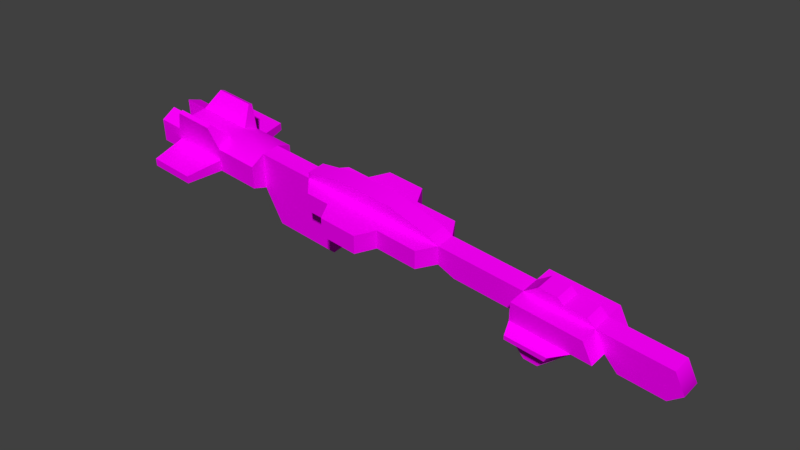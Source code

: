 # Source: ds.blend  (saved by Blender 2.78.0; exported with 4.5.12 LTS)
import bpy
from mathutils import Matrix  # noqa: F401  (used for matrix-valued properties, if any)

bpy.ops.wm.read_factory_settings(use_empty=True)
scene = bpy.context.scene
scene.name = 'Scene'

# ---- collections
col_collection_1 = bpy.data.collections.new('Collection 1'); scene.collection.children.link(col_collection_1)

# ---- images (referenced by path relative to the original .blend; pixels are not part of the script)
import os
ASSET_DIR = os.environ.get("B2B_ASSET_DIR", "")  # directory of the original .blend (textures are referenced by path, not embedded)
HERE = os.path.dirname(os.path.abspath(__file__))  # packed textures are extracted next to this script under _unpacked/

def load_image(name, relpath, width, height, colorspace="sRGB"):
    """Load a texture the original file referenced (path relative to the .blend, or extracted next to this script)."""
    p = next((c for c in (os.path.join(HERE, relpath), os.path.join(ASSET_DIR, relpath)) if relpath and os.path.exists(c)), "")
    if p:
        img = bpy.data.images.load(p, check_existing=True)
        img.name = name
    else:  # same state as the original file: an image datablock whose file is absent (Cycles renders it pink)
        img = bpy.data.images.new(name, width, height)
        img.source = "FILE"
        img.filepath = "//" + (relpath or name)
    img.colorspace_settings.name = colorspace
    return img
img_d2t_png = load_image('d2t.png', 'd2t.png', 1024, 1024, 'sRGB')

# ---- materials (node trees are filled in below, after node groups)
mat_material_003 = bpy.data.materials.new('Material.003')
mat_material_003.alpha_threshold = 0.0
mat_material_003.roughness = 0.5

# ---- material node trees
mat_material_003.use_nodes = True; mat_material_003.node_tree.nodes.clear()
_N = mat_material_003.node_tree.nodes; _L = mat_material_003.node_tree.links
n0 = _N.new('ShaderNodeOutputMaterial'); n0.name = 'Material Output'; n0.location = (300, 300)
n1 = _N.new('ShaderNodeBsdfDiffuse'); n1.name = 'Diffuse BSDF'; n1.location = (10, 300)
n2 = _N.new('ShaderNodeTexImage'); n2.name = 'Image Texture'; n2.location = (-263, 350)
n2.width = 140
n2.image = img_d2t_png
_L.new(n1.outputs[0], n0.inputs[0])
_L.new(n2.outputs[0], n1.inputs[0])
n0.is_active_output = True

# ---- world
world_world = bpy.data.worlds.new('World'); scene.world = world_world
world_world.color = (0.05088, 0.05088, 0.05088)
world_world.use_sun_shadow = False
world_world.sun_shadow_jitter_overblur = 0.0
world_world.cycles.sampling_method = 'MANUAL'

# ---- meshes
me_destroyerr_destroyer_untitled_000 = bpy.data.meshes.new('DestroyerR_Destroyer_Untitled.000')
me_destroyerr_destroyer_untitled_000.from_pydata([(-57.0, 9.687, 1.103), (-57.53, 6.066, 0.7227), (-57.56, 5.773, 3.048), (-57.23, 8.014, 3.373), (-58.02, 2.688, 0.0932), (-57.88, 3.592, 2.732), (-57.79, 3.296, -4.27), (-57.39, 6.726, -3.91), (-57.32, 7.094, -6.224), (-57.57, 4.904, -6.543), (-56.97, 10.32, -3.241), (-57.06, 9.343, -5.896), (-53.95, 9.75, 0.9539), (-54.42, 5.755, 0.372), (-59.56, 6.365, 0.3168), (-59.1, 10.36, 0.8988), (-54.5, 5.353, 3.465), (-54.21, 7.842, 3.828), (-59.35, 8.452, 3.772), (-59.64, 5.962, 3.41), (-54.86, 1.964, -0.1802), (-60.01, 2.573, -0.2354), (-54.78, 2.918, 3.11), (-59.93, 3.527, 3.055), (-54.75, 2.514, -4.045), (-54.31, 6.305, -3.493), (-59.46, 6.915, -3.548), (-59.9, 3.124, -4.1), (-54.22, 6.783, -6.575), (-54.51, 4.348, -6.929), (-59.65, 4.957, -6.985), (-59.37, 7.392, -6.63), (-53.84, 10.3, -2.911), (-58.99, 10.91, -2.966), (-53.93, 9.272, -6.212), (-59.08, 9.882, -6.267), (-59.85, 3.54, -4.292), (-59.63, 5.148, -6.565), (-59.15, 9.944, 1.085), (-59.57, 6.31, 0.7008), (-59.63, 6.017, 3.026), (-59.37, 8.266, 3.353), (-59.97, 2.919, 0.06742), (-59.89, 3.828, 2.707), (-59.45, 6.97, -3.932), (-59.38, 7.338, -6.246), (-59.03, 10.56, -3.263), (-59.12, 9.587, -5.918), (-59.97, 2.919, 0.06742), (-59.89, 3.828, 2.707), (-57.83, 3.584, 2.729), (-57.91, 2.675, 0.0895), (-59.1, 10.36, 0.8988), (-59.56, 6.365, 0.3168), (-59.57, 6.31, 0.7008), (-59.15, 9.944, 1.085), (-59.64, 5.962, 3.41), (-59.35, 8.452, 3.772), (-59.37, 8.266, 3.353), (-59.63, 6.017, 3.026), (-60.01, 2.573, -0.2354), (-59.97, 2.919, 0.06742), (-59.93, 3.527, 3.055), (-59.89, 3.828, 2.707), (-59.9, 3.124, -4.1), (-59.46, 6.915, -3.548), (-59.45, 6.97, -3.932), (-59.85, 3.54, -4.292), (-59.37, 7.392, -6.63), (-59.65, 4.957, -6.985), (-59.63, 5.148, -6.565), (-59.38, 7.338, -6.246), (-58.99, 10.91, -2.966), (-59.03, 10.56, -3.263), (-59.08, 9.882, -6.267), (-59.12, 9.587, -5.918), (10.24, -1.904, 1.065), (10.35, -1.354, -2.8), (13.73, -3.019, -2.943), (13.62, -3.569, 0.9213), (27.17, 0.1405, 1.824), (27.28, 0.6909, -2.041), (10.81, 2.642, -2.218), (10.71, 2.091, 1.647), (26.56, -5.102, 1.06), (26.71, -3.855, 1.242), (26.67, -4.552, -2.805), (26.81, -3.305, -2.623), (8.785, 3.37, 1.776), (8.892, 3.92, -2.089), (0.1607, 6.976, -1.894), (0.05409, 6.426, 1.971), (8.634, 3.422, -5.826), (8.167, -0.5733, -6.408), (-0.5617, 0.4606, -6.502), (-0.09467, 4.456, -5.92), (-0.7673, -0.6003, 0.9472), (-0.6606, -0.04988, -2.918), (7.862, -2.145, 4.625), (8.329, 1.851, 5.207), (-0.3991, 2.885, 5.114), (-0.8662, -1.111, 4.532), (-20.85, 2.342, -3.134), (-20.39, 6.338, -2.552), (-17.0, 6.459, -6.101), (-17.47, 2.463, -6.683), (-0.3002, 3.395, 1.529), (-20.49, 5.787, 1.313), (-20.96, 1.792, 0.7307), (-17.77, 0.892, 4.35), (-17.31, 4.887, 4.932), (-6.139, -3.245, -3.524), (-6.246, -3.795, 0.341), (-13.12, -2.981, 0.2672), (-13.01, -2.43, -3.597), (-2.004, 5.23, -9.7), (-2.471, 1.234, -10.28), (-10.36, 2.168, -10.37), (-9.889, 6.164, -9.785), (-12.57, 1.361, -3.045), (-12.47, 1.872, -6.63), (-12.78, 0.3001, 4.404), (-12.68, 0.8106, 0.8195), (-2.983, -1.408, 8.269), (-2.516, 2.588, 8.851), (-10.4, 3.522, 8.766), (-10.87, -0.4737, 8.184), (-12.21, 4.806, 1.401), (-12.31, 4.295, 4.986), (-11.86, 7.837, 1.843), (-11.75, 8.387, -2.022), (-16.37, -9.051, -4.633), (-16.48, -9.602, -0.7684), (-22.83, -8.85, -0.8365), (-22.72, -8.3, -4.701), (-12.01, 5.867, -6.048), (-20.35, 7.021, 1.492), (-20.24, 7.572, -2.372), (-12.1, 5.356, -2.463), (-32.64, 7.79, -2.683), (-32.75, 7.239, 1.181), (-33.11, 3.794, -3.265), (-30.7, -7.918, -0.9209), (-30.59, -7.367, -4.786), (-33.22, 3.244, 0.5993), (-21.4, -2.0, 0.1784), (-21.3, -1.449, -3.686), (-33.66, -0.5477, 0.04705), (-33.55, 0.002723, -3.818), (-53.95, 9.75, 0.9539), (-53.84, 10.3, -2.911), (-54.31, 6.305, -3.493), (-54.42, 5.755, 0.372), (-54.75, 2.514, -4.045), (-54.86, 1.964, -0.1802), (-32.75, 7.239, 1.181), (-32.64, 7.79, -2.683), (-41.98, 8.895, -2.784), (-42.08, 8.345, 1.081), (-33.3, 2.841, 3.692), (-33.01, 5.331, 4.055), (-42.34, 6.436, 3.955), (-42.63, 3.947, 3.592), (-33.58, 0.4063, 3.338), (-42.92, 1.512, 3.238), (-33.55, 0.002723, -3.818), (-33.66, -0.5477, 0.04705), (-42.99, 0.558, -0.05301), (-42.89, 1.108, -3.918), (-42.36, 5.377, -6.448), (-33.02, 4.271, -6.348), (-33.31, 1.836, -6.702), (-42.64, 2.942, -6.802), (-32.73, 6.761, -5.985), (-42.06, 7.866, -6.085), (-33.22, 3.244, 0.5993), (-33.11, 3.794, -3.265), (-54.21, 7.842, 3.828), (-54.5, 5.353, 3.465), (-43.61, 11.12, 5.431), (-43.54, 11.63, 4.658), (-51.85, 12.62, 4.569), (-51.92, 12.11, 5.342), (-54.78, 2.918, 3.11), (-44.28, 0.9816, 10.83), (-44.09, 2.612, 11.07), (-53.55, 3.733, 10.97), (-53.74, 2.103, 10.73), (-43.39, 6.192, -14.07), (-43.58, 4.562, -14.3), (-53.05, 5.683, -14.41), (-52.86, 7.313, -14.17), (-54.51, 4.348, -6.929), (-43.26, 13.06, -5.373), (-43.28, 12.79, -6.262), (-51.59, 13.77, -6.351), (-51.57, 14.05, -5.462), (-54.22, 6.783, -6.575), (-53.93, 9.272, -6.212), (32.95, -9.198, 0.653), (33.06, -8.647, -3.212), (40.36, -4.91, -2.478), (40.26, -5.46, 1.387), (35.49, 1.576, 2.258), (35.6, 2.127, -1.607), (31.86, 2.569, -1.647), (31.76, 2.019, 2.218), (27.62, -8.566, 0.5958), (27.72, -8.015, -3.269), (28.25, -3.475, -2.608), (28.15, -4.025, 1.257), (58.52, -7.623, 1.583), (58.63, -7.073, -2.282), (56.91, -2.818, -1.723), (56.8, -3.369, 2.141), (28.05, -4.532, 4.815), (40.16, -5.967, 4.945), (36.61, -1.495, 5.484), (28.52, -0.5367, 5.397), (40.46, -4.403, -6.035), (28.35, -2.968, -6.165), (28.82, 1.027, -5.583), (36.91, 0.06847, -5.497), (26.67, -4.552, -2.805), (26.81, -3.305, -2.623), (26.56, -5.102, 1.06), (26.71, -3.855, 1.242), (27.17, 0.1405, 1.824), (28.61, -0.03002, 1.839), (28.72, 0.5204, -2.026), (27.28, 0.6909, -2.041), (-0.1936, 3.946, -2.336), (10.81, 2.642, -2.218), (8.634, 3.422, -5.826), (-0.09467, 4.456, -5.92), (0.1607, 6.976, -1.894), (8.892, 3.92, -2.089), (-20.39, 6.338, -2.552), (-20.49, 5.787, 1.313), (-20.35, 7.021, 1.492), (-20.24, 7.572, -2.372), (-12.01, 5.867, -6.048), (-12.1, 5.356, -2.463), (-11.75, 8.387, -2.022), (-17.0, 6.459, -6.101), (30.81, -10.8, 0.3661), (33.59, -11.13, 0.3959), (33.49, -11.63, 3.954), (30.71, -11.3, 3.924), (44.23, -5.931, 1.43), (42.51, -1.676, 1.988), (42.41, -2.183, 5.546), (44.13, -6.438, 4.987), (36.71, -0.9887, 1.926), (33.69, -10.58, -3.469), (30.91, -10.25, -3.499), (31.01, -9.74, -7.056), (33.79, -10.07, -7.027), (36.81, -0.4383, -1.939), (42.62, -1.126, -1.877), (44.34, -5.381, -2.435), (44.44, -4.874, -5.993), (42.72, -0.6193, -5.434), (37.42, -7.88, 0.964), (27.83, -6.744, 0.8612), (37.32, -8.387, 4.522), (37.23, -6.724, 7.332), (28.81, -5.935, 7.212), (28.71, -6.789, 7.087), (36.63, -7.727, 7.172), (27.73, -7.251, 4.419), (27.94, -6.193, -3.004), (37.53, -7.329, -2.901), (28.03, -5.687, -6.561), (29.25, -3.652, -8.814), (37.68, -4.442, -8.694), (37.07, -5.445, -8.853), (29.15, -4.507, -8.938), (37.62, -6.823, -6.458), (36.7, 0.9183, -1.749), (36.59, 0.3679, 2.116), (41.03, -0.1575, 2.163), (41.13, 0.3929, -1.701), (46.62, -8.941, 1.067), (46.73, -8.39, -2.798), (55.61, -9.442, -2.703), (55.5, -9.992, 1.162), (30.52, 1.651, -1.815), (30.41, 1.1, 2.05), (-2.004, 5.23, -9.7), (-9.889, 6.164, -9.785), (-33.66, -0.5477, 0.04705), (-33.55, 0.002723, -3.818), (-30.59, -7.367, -4.786), (-30.7, -7.918, -0.9209)], [], [(0, 1, 2, 3), (1, 4, 5, 2), (6, 7, 8, 9), (7, 10, 11, 8), (12, 13, 14, 15), (16, 17, 18, 19), (17, 12, 15, 18), (13, 20, 21, 14), (20, 22, 23, 21), (22, 16, 19, 23), (24, 25, 26, 27), (28, 29, 30, 31), (29, 24, 27, 30), (25, 32, 33, 26), (32, 34, 35, 33), (34, 28, 31, 35), (30, 27, 36, 37), (38, 39, 1, 0), (40, 41, 3, 2), (41, 38, 0, 3), (39, 42, 4, 1), (43, 40, 2, 5), (36, 44, 7, 6), (45, 37, 9, 8), (37, 36, 6, 9), (44, 46, 10, 7), (46, 47, 11, 10), (47, 45, 8, 11), (48, 49, 50, 51), (52, 53, 54, 55), (56, 57, 58, 59), (57, 52, 55, 58), (53, 60, 61, 54), (60, 62, 63, 61), (62, 56, 59, 63), (64, 65, 66, 67), (68, 69, 70, 71), (65, 72, 73, 66), (72, 74, 75, 73), (74, 68, 71, 75), (76, 77, 78, 79), (80, 81, 82, 83), (79, 84, 85, 76), (79, 78, 86, 84), (87, 86, 78, 77), (76, 85, 80, 83), (81, 87, 77, 82), (88, 89, 90, 91), (92, 93, 94, 95), (77, 76, 96, 97), (98, 99, 100, 101), (82, 77, 93, 92), (77, 97, 94, 93), (102, 103, 104, 105), (76, 83, 99, 98), (83, 106, 100, 99), (107, 108, 109, 110), (96, 76, 98, 101), (83, 82, 89, 88), (106, 83, 88, 91), (111, 112, 113, 114), (115, 116, 117, 118), (94, 97, 119, 120), (96, 101, 121, 122), (123, 124, 125, 126), (100, 106, 127, 128), (106, 91, 129, 127), (91, 90, 130, 129), (131, 132, 133, 134), (135, 120, 105, 104), (120, 119, 102, 105), (122, 121, 109, 108), (121, 128, 110, 109), (128, 127, 107, 110), (127, 129, 136, 107), (129, 130, 137, 136), (130, 138, 103, 137), (107, 103, 139, 140), (103, 102, 141, 139), (134, 133, 142, 143), (108, 107, 140, 144), (97, 96, 112, 111), (96, 122, 113, 112), (119, 97, 111, 114), (122, 108, 145, 113), (102, 119, 114, 146), (108, 144, 147, 145), (141, 102, 146, 148), (95, 94, 116, 115), (94, 120, 117, 116), (120, 135, 118, 117), (101, 100, 124, 123), (100, 128, 125, 124), (128, 121, 126, 125), (121, 101, 123, 126), (114, 113, 132, 131), (113, 145, 133, 132), (146, 114, 131, 134), (145, 147, 142, 133), (148, 146, 134, 143), (149, 150, 151, 152), (152, 151, 153, 154), (155, 156, 157, 158), (159, 160, 161, 162), (163, 159, 162, 164), (165, 166, 167, 168), (169, 170, 171, 172), (173, 170, 169, 174), (175, 155, 160, 159), (155, 158, 161, 160), (166, 175, 159, 163), (167, 166, 163, 164), (176, 165, 171, 170), (165, 168, 172, 171), (156, 176, 170, 173), (157, 156, 173, 174), (158, 157, 150, 149), (168, 167, 154, 153), (162, 161, 177, 178), (179, 180, 181, 182), (167, 164, 183, 154), (184, 185, 186, 187), (188, 189, 190, 191), (172, 168, 153, 192), (193, 194, 195, 196), (174, 169, 197, 198), (164, 162, 185, 184), (162, 178, 186, 185), (178, 183, 187, 186), (183, 164, 184, 187), (169, 172, 189, 188), (172, 192, 190, 189), (192, 197, 191, 190), (197, 169, 188, 191), (161, 158, 180, 179), (158, 149, 181, 180), (149, 177, 182, 181), (177, 161, 179, 182), (157, 174, 194, 193), (174, 198, 195, 194), (198, 150, 196, 195), (150, 157, 193, 196), (199, 200, 201, 202), (203, 204, 205, 206), (207, 208, 200, 199), (200, 208, 209, 201), (207, 199, 202, 210), (211, 212, 213, 214), (215, 216, 217, 218), (219, 220, 221, 222), (209, 208, 223, 224), (225, 223, 208, 207), (226, 225, 207, 210), (227, 226, 210, 228), (228, 229, 230, 227), (229, 209, 224, 230), (231, 232, 233, 234), (232, 231, 235, 236), (237, 238, 239, 240), (231, 234, 241, 242), (235, 231, 242, 243), (242, 241, 244, 237), (245, 246, 247, 248), (249, 250, 251, 252), (253, 228, 218, 217), (228, 210, 215, 218), (254, 255, 256, 257), (209, 229, 221, 220), (229, 258, 222, 221), (259, 260, 261, 262), (210, 202, 263, 264), (202, 216, 265, 263), (266, 267, 268, 269), (215, 210, 264, 270), (201, 209, 271, 272), (209, 220, 273, 271), (274, 275, 276, 277), (219, 201, 272, 278), (264, 263, 246, 245), (263, 265, 247, 246), (265, 270, 248, 247), (270, 264, 245, 248), (272, 271, 255, 254), (271, 273, 256, 255), (273, 278, 257, 256), (278, 272, 254, 257), (202, 201, 260, 249), (279, 280, 281, 282), (253, 217, 251, 250), (217, 216, 252, 251), (216, 202, 249, 252), (201, 219, 261, 260), (219, 222, 262, 261), (222, 258, 259, 262), (283, 284, 285, 286), (260, 259, 213, 212), (259, 250, 214, 213), (250, 249, 211, 214), (258, 229, 287, 279), (229, 228, 288, 287), (228, 253, 280, 288), (253, 250, 281, 280), (250, 259, 282, 281), (259, 258, 279, 282), (216, 215, 267, 266), (215, 270, 268, 267), (270, 265, 269, 268), (265, 216, 266, 269), (220, 219, 275, 274), (219, 278, 276, 275), (278, 273, 277, 276), (273, 220, 274, 277), (241, 234, 289, 290), (249, 260, 284, 283), (260, 212, 285, 284), (212, 211, 286, 285), (211, 249, 283, 286), (291, 292, 293, 294), (280, 279, 204, 203), (279, 287, 205, 204), (287, 288, 206, 205), (288, 280, 203, 206)])
me_destroyerr_destroyer_untitled_000.polygons.foreach_set('use_smooth', [True] * 222)
_k = set([(0, 1), (0, 3), (0, 38), (1, 4), (2, 3), (2, 5), (3, 41), (4, 5), (4, 42), (5, 43), (6, 7), (6, 9), (6, 36), (7, 10), (8, 9), (8, 11), (9, 37), (10, 11), (10, 46), (11, 47), (12, 13), (12, 15), (12, 17), (13, 20), (14, 15), (14, 21), (15, 18), (16, 17), (16, 22), (17, 18), (18, 19), (19, 23), (20, 21), (20, 22), (21, 23), (22, 23), (24, 25), (24, 27), (24, 29), (25, 32), (26, 27), (26, 33), (27, 30), (27, 36), (28, 29), (28, 34), (29, 30), (30, 31), (30, 37), (31, 35), (32, 33), (32, 34), (33, 35), (34, 35), (36, 37), (36, 44), (37, 45), (38, 39), (38, 41), (39, 42), (40, 41), (40, 43), (44, 46), (45, 47), (46, 47), (48, 49), (48, 51), (49, 50), (50, 51), (52, 53), (52, 57), (53, 60), (54, 55), (54, 61), (55, 58), (56, 57), (56, 62), (58, 59), (59, 63), (60, 62), (61, 63), (64, 65), (64, 67), (65, 72), (66, 67), (66, 73), (68, 69), (68, 74), (69, 70), (70, 71), (71, 75), (72, 74), (73, 75), (76, 77), (76, 79), (76, 83), (76, 98), (77, 78), (77, 82), (77, 93), (78, 79), (78, 86), (79, 84), (80, 81), (80, 83), (80, 85), (81, 82), (81, 87), (82, 83), (82, 89), (82, 92), (83, 88), (83, 99), (83, 106), (84, 85), (84, 86), (86, 87), (88, 89), (88, 91), (89, 90), (90, 130), (91, 129), (92, 93), (92, 95), (93, 94), (94, 95), (94, 116), (95, 115), (96, 97), (96, 112), (96, 122), (97, 111), (97, 119), (98, 99), (98, 101), (99, 100), (100, 101), (100, 124), (101, 123), (102, 103), (102, 105), (102, 119), (103, 104), (103, 107), (103, 137), (103, 138), (103, 139), (104, 105), (104, 135), (105, 120), (106, 127), (107, 108), (107, 110), (107, 127), (107, 136), (107, 140), (108, 109), (108, 122), (109, 110), (109, 121), (110, 128), (111, 112), (111, 114), (112, 113), (113, 114), (113, 132), (114, 131), (115, 116), (115, 118), (116, 117), (117, 118), (117, 120), (118, 135), (120, 135), (121, 126), (121, 128), (123, 124), (123, 126), (124, 125), (125, 126), (125, 128), (129, 130), (129, 136), (130, 137), (130, 138), (131, 132), (131, 134), (132, 133), (133, 142), (134, 143), (136, 137), (139, 140), (139, 141), (140, 144), (141, 148), (142, 143), (142, 147), (143, 148), (144, 147), (149, 150), (149, 152), (149, 158), (149, 177), (149, 181), (150, 151), (150, 157), (150, 196), (150, 198), (151, 153), (152, 154), (153, 154), (153, 192), (154, 167), (154, 183), (155, 156), (155, 160), (155, 175), (156, 157), (156, 173), (156, 176), (157, 174), (157, 193), (158, 161), (158, 180), (159, 160), (159, 163), (160, 161), (161, 179), (162, 164), (162, 178), (162, 185), (163, 164), (163, 166), (164, 184), (165, 166), (165, 171), (165, 176), (166, 167), (166, 175), (169, 172), (169, 188), (169, 197), (170, 171), (170, 173), (171, 172), (172, 189), (172, 192), (173, 174), (174, 194), (174, 198), (177, 178), (177, 182), (178, 183), (178, 186), (179, 180), (179, 182), (180, 181), (181, 182), (183, 187), (184, 185), (184, 187), (185, 186), (186, 187), (188, 189), (188, 191), (189, 190), (190, 191), (190, 192), (191, 197), (192, 197), (193, 194), (193, 196), (194, 195), (195, 196), (195, 198), (197, 198), (199, 200), (199, 202), (199, 207), (200, 201), (200, 208), (201, 202), (201, 209), (201, 219), (201, 272), (202, 210), (202, 216), (202, 263), (203, 204), (203, 206), (203, 280), (204, 205), (204, 279), (205, 206), (205, 287), (206, 288), (207, 225), (208, 223), (209, 229), (209, 271), (210, 228), (210, 264), (211, 214), (211, 286), (212, 213), (212, 285), (213, 214), (213, 259), (214, 250), (215, 216), (215, 218), (215, 267), (216, 252), (216, 266), (217, 218), (217, 251), (218, 228), (219, 220), (219, 261), (219, 275), (220, 221), (220, 274), (221, 222), (221, 229), (222, 262), (223, 224), (223, 225), (224, 230), (225, 226), (226, 227), (227, 228), (227, 230), (228, 229), (228, 253), (228, 288), (229, 230), (229, 258), (229, 287), (231, 232), (231, 242), (232, 233), (232, 236), (233, 234), (234, 289), (235, 236), (235, 243), (237, 238), (237, 240), (237, 242), (237, 244), (238, 239), (239, 240), (241, 242), (241, 244), (241, 290), (242, 243), (245, 246), (245, 248), (245, 264), (246, 247), (246, 263), (247, 248), (247, 265), (248, 270), (249, 250), (249, 252), (249, 260), (249, 283), (250, 251), (250, 253), (250, 259), (250, 281), (251, 252), (254, 255), (254, 257), (254, 272), (255, 256), (255, 271), (256, 257), (256, 273), (257, 278), (258, 259), (259, 260), (259, 262), (259, 282), (260, 261), (260, 284), (261, 262), (265, 269), (265, 270), (266, 267), (266, 269), (267, 268), (268, 269), (268, 270), (273, 277), (273, 278), (274, 275), (274, 277), (275, 276), (276, 277), (276, 278), (279, 280), (279, 282), (280, 281), (281, 282), (283, 284), (283, 286), (284, 285), (285, 286), (287, 288), (289, 290), (291, 292), (291, 294), (292, 293), (293, 294)])
me_destroyerr_destroyer_untitled_000.attributes.new('sharp_edge', 'BOOLEAN', 'EDGE').data.foreach_set('value', [ (min(e.vertices), max(e.vertices)) in _k for e in me_destroyerr_destroyer_untitled_000.edges])
_uv = me_destroyerr_destroyer_untitled_000.uv_layers.new(name='UVMap')
_uv.uv.foreach_set('vector', [0.9456, 0.0944, 0.9428, 0.0499, 0.9721, 0.0514, 0.9673, 0.0743, 0.9428, 0.0499, 0.9436, 0.009302, 0.9721, 0.0253, 0.9721, 0.0514, 0.9481, 0.1602, 0.9428, 0.1288, 0.974, 0.1282, 0.974, 0.1578, 0.9428, 0.1288, 0.9465, 0.0956, 0.974, 0.0974, 0.974, 0.1282, 0.874, 0.5072, 0.874, 0.6069, 0.8181, 0.5593, 0.8215, 0.553, 0.7649, 0.5199, 0.7998, 0.4907, 0.8171, 0.5506, 0.8129, 0.5542, 0.7998, 0.4907, 0.874, 0.5072, 0.8215, 0.553, 0.8171, 0.5506, 0.874, 0.6069, 0.7885, 0.6389, 0.8127, 0.5624, 0.8181, 0.5593, 0.7885, 0.6389, 0.7548, 0.5654, 0.8101, 0.5585, 0.8127, 0.5624, 0.7548, 0.5654, 0.7649, 0.5199, 0.8129, 0.5542, 0.8101, 0.5585, 0.827, 0.4118, 0.8197, 0.4099, 0.8115, 0.3491, 0.881, 0.3727, 0.8203, 0.4172, 0.825, 0.4163, 0.881, 0.4559, 0.8338, 0.4895, 0.825, 0.4163, 0.827, 0.4118, 0.881, 0.3727, 0.881, 0.4559, 0.8197, 0.4099, 0.8123, 0.4124, 0.7548, 0.4059, 0.8115, 0.3491, 0.8123, 0.4124, 0.8156, 0.4178, 0.7772, 0.4863, 0.7548, 0.4059, 0.8156, 0.4178, 0.8203, 0.4172, 0.8338, 0.4895, 0.7772, 0.4863, 0.5446, 0.8552, 0.5446, 0.8942, 0.5418, 0.8898, 0.5402, 0.858, 0.9396, 0.7423, 0.9433, 0.6968, 0.9688, 0.6989, 0.9664, 0.7445, 0.9474, 0.7996, 0.9395, 0.7762, 0.9603, 0.772, 0.9688, 0.7924, 0.9395, 0.7762, 0.9396, 0.7423, 0.9664, 0.7445, 0.9603, 0.772, 0.1251, 0.9894, 0.08556, 0.9894, 0.08556, 0.967, 0.1251, 0.9659, 0.284, 0.9752, 0.284, 1.001, 0.2602, 1.001, 0.2609, 0.9753, 0.7841, 0.8334, 0.7689, 0.7985, 0.7935, 0.7923, 0.794, 0.8188, 0.8321, 0.845, 0.8108, 0.8399, 0.8156, 0.82, 0.8369, 0.8252, 0.8108, 0.8399, 0.7841, 0.8334, 0.794, 0.8188, 0.8156, 0.82, 0.7689, 0.7985, 0.7579, 0.7547, 0.781, 0.7591, 0.7935, 0.7923, 0.7579, 0.7547, 0.7859, 0.721, 0.8078, 0.7474, 0.781, 0.7591, 0.7859, 0.721, 0.815, 0.6968, 0.8369, 0.7232, 0.8078, 0.7474, 0.08436, 0.966, 0.08436, 0.9978, 0.06066, 0.9978, 0.06066, 0.966, 0.9883, 0.2896, 0.9883, 0.3359, 0.9839, 0.3359, 0.9855, 0.294, 0.9527, 0.3355, 0.9527, 0.3066, 0.9572, 0.3094, 0.9572, 0.3355, 0.9527, 0.3066, 0.9883, 0.2896, 0.9855, 0.294, 0.9572, 0.3094, 0.9867, 0.2866, 0.9428, 0.2866, 0.9472, 0.2838, 0.9867, 0.2822, 0.9428, 0.2866, 0.9589, 0.2511, 0.9618, 0.2555, 0.9472, 0.2838, 0.9589, 0.2511, 0.9872, 0.2511, 0.9872, 0.2555, 0.9618, 0.2555, 0.5446, 0.81, 0.5446, 0.854, 0.5402, 0.854, 0.5418, 0.8144, 0.5446, 0.8954, 0.5446, 0.9237, 0.5402, 0.9208, 0.5402, 0.8954, 0.9958, 0.837, 0.9958, 0.8834, 0.993, 0.8789, 0.9914, 0.837, 0.9958, 0.8834, 0.9603, 0.8663, 0.9647, 0.8635, 0.993, 0.8789, 0.9603, 0.8663, 0.9603, 0.8375, 0.9647, 0.8375, 0.9647, 0.8635, 0.4493, 0.267, 0.3852, 0.2718, 0.4044, 0.2134, 0.4439, 0.219, 0.3024, 0.0214, 0.3493, 0.0305, 0.3142, 0.2766, 0.2525, 0.2672, 0.4439, 0.219, 0.4769, 0.0489, 0.495, 0.0526, 0.4493, 0.267, 0.4439, 0.219, 0.4044, 0.2134, 0.4181, 0.0395, 0.4769, 0.0489, 0.3995, 0.0377, 0.4181, 0.0395, 0.4044, 0.2134, 0.3852, 0.2718, 0.1905, 0.2412, 0.2534, 0.009302, 0.3024, 0.0214, 0.2525, 0.2672, 0.3493, 0.0305, 0.3995, 0.0377, 0.3852, 0.2718, 0.3142, 0.2766, 0.2523, 0.2974, 0.2966, 0.3086, 0.2696, 0.398, 0.2344, 0.3894, 0.3284, 0.3291, 0.362, 0.3343, 0.3657, 0.423, 0.3124, 0.4184, 0.3852, 0.2718, 0.4493, 0.267, 0.4619, 0.4222, 0.4091, 0.4247, 0.1796, 0.2878, 0.2051, 0.3074, 0.1758, 0.3722, 0.1162, 0.361, 0.3142, 0.2766, 0.3852, 0.2718, 0.362, 0.3343, 0.3284, 0.3291, 0.3852, 0.2718, 0.4091, 0.4247, 0.3657, 0.423, 0.362, 0.3343, 0.2939, 0.6205, 0.233, 0.5945, 0.2764, 0.5556, 0.3034, 0.5679, 0.1905, 0.2412, 0.2525, 0.2672, 0.2051, 0.3074, 0.1796, 0.2878, 0.2525, 0.2672, 0.2069, 0.3808, 0.1758, 0.3722, 0.2051, 0.3074, 0.1747, 0.5885, 0.1032, 0.6029, 0.104, 0.5314, 0.1419, 0.5275, 0.08076, 0.3224, 0.1905, 0.2412, 0.1796, 0.2878, 0.1162, 0.361, 0.2525, 0.2672, 0.3142, 0.2766, 0.2966, 0.3086, 0.2523, 0.2974, 0.2069, 0.3808, 0.2525, 0.2672, 0.2523, 0.2974, 0.2344, 0.3894, 0.4183, 0.4907, 0.4495, 0.4937, 0.4558, 0.563, 0.4043, 0.5642, 0.3152, 0.4526, 0.334, 0.4608, 0.3215, 0.4898, 0.3098, 0.4842, 0.3657, 0.423, 0.4091, 0.4247, 0.3622, 0.5434, 0.3294, 0.5234, 0.4619, 0.4222, 0.5017, 0.4093, 0.5446, 0.5411, 0.5048, 0.5541, 0.1288, 0.4039, 0.145, 0.4115, 0.1316, 0.4397, 0.1157, 0.4328, 0.1758, 0.3722, 0.2069, 0.3808, 0.1756, 0.4847, 0.1422, 0.4773, 0.2069, 0.3808, 0.2344, 0.3894, 0.2059, 0.4891, 0.1756, 0.4847, 0.2344, 0.3894, 0.2696, 0.398, 0.2394, 0.4968, 0.2059, 0.4891, 0.4177, 0.6315, 0.4418, 0.6349, 0.4475, 0.6812, 0.4099, 0.6798, 0.2861, 0.5063, 0.3294, 0.5234, 0.3034, 0.5679, 0.2764, 0.5556, 0.3294, 0.5234, 0.3622, 0.5434, 0.2939, 0.6205, 0.3034, 0.5679, 0.03926, 0.4984, 0.08526, 0.4754, 0.104, 0.5314, 0.1032, 0.6029, 0.08526, 0.4754, 0.1422, 0.4773, 0.1419, 0.5275, 0.104, 0.5314, 0.1422, 0.4773, 0.1756, 0.4847, 0.1747, 0.5885, 0.1419, 0.5275, 0.1756, 0.4847, 0.2059, 0.4891, 0.1886, 0.5767, 0.1747, 0.5885, 0.2059, 0.4891, 0.2394, 0.4968, 0.2326, 0.5523, 0.1886, 0.5767, 0.2394, 0.4968, 0.2569, 0.5093, 0.2434, 0.5462, 0.2326, 0.5523, 0.1747, 0.5885, 0.233, 0.5945, 0.2035, 0.7793, 0.1576, 0.7747, 0.233, 0.5945, 0.2939, 0.6205, 0.2525, 0.7883, 0.2035, 0.7793, 0.4099, 0.6798, 0.4475, 0.6812, 0.45, 0.7719, 0.3997, 0.7712, 0.1032, 0.6029, 0.1747, 0.5885, 0.1576, 0.7747, 0.1148, 0.7753, 0.4091, 0.4247, 0.4619, 0.4222, 0.4495, 0.4937, 0.4183, 0.4907, 0.4619, 0.4222, 0.5048, 0.5541, 0.4558, 0.563, 0.4495, 0.4937, 0.3622, 0.5434, 0.4091, 0.4247, 0.4183, 0.4907, 0.4043, 0.5642, 0.03926, 0.4984, 0.1032, 0.6029, 0.04936, 0.6185, -0.00114, 0.5214, 0.2939, 0.6205, 0.3622, 0.5434, 0.4043, 0.5642, 0.3392, 0.6469, 0.1032, 0.6029, 0.1148, 0.7753, 0.06436, 0.78, 0.04936, 0.6185, 0.2525, 0.7883, 0.2939, 0.6205, 0.3392, 0.6469, 0.297, 0.7992, 0.3124, 0.4184, 0.3657, 0.423, 0.334, 0.4608, 0.3152, 0.4526, 0.3657, 0.423, 0.3294, 0.5234, 0.3215, 0.4898, 0.334, 0.4608, 0.3294, 0.5234, 0.2861, 0.5063, 0.3098, 0.4842, 0.3215, 0.4898, 0.1162, 0.361, 0.1758, 0.3722, 0.145, 0.4115, 0.1288, 0.4039, 0.1758, 0.3722, 0.1422, 0.4773, 0.1316, 0.4397, 0.145, 0.4115, 0.1422, 0.4773, 0.08526, 0.4754, 0.1157, 0.4328, 0.1316, 0.4397, 0.08526, 0.4754, 0.1162, 0.361, 0.1288, 0.4039, 0.1157, 0.4328, 0.4043, 0.5642, 0.4558, 0.563, 0.4418, 0.6349, 0.4177, 0.6315, 0.4558, 0.563, 0.5256, 0.6532, 0.4475, 0.6812, 0.4418, 0.6349, 0.3392, 0.6469, 0.4043, 0.5642, 0.4177, 0.6315, 0.4099, 0.6798, 0.5256, 0.6532, 0.5446, 0.8088, 0.45, 0.7719, 0.4475, 0.6812, 0.297, 0.7992, 0.3392, 0.6469, 0.4099, 0.6798, 0.3997, 0.7712, 0.5695, 0.0664, 0.6221, 0.1035, 0.5982, 0.1442, 0.5458, 0.1381, 0.5458, 0.1381, 0.5982, 0.1442, 0.6124, 0.1865, 0.552, 0.2157, 0.9064, 0.009302, 0.9094, 0.0783, 0.7476, 0.0762, 0.7402, 0.0165, 0.6594, 0.6901, 0.6197, 0.6917, 0.6155, 0.5259, 0.651, 0.5254, 0.6977, 0.689, 0.6594, 0.6901, 0.651, 0.5254, 0.6995, 0.5225, 0.8984, 0.2797, 0.887, 0.3479, 0.7227, 0.3171, 0.7394, 0.2611, 0.7516, 0.1662, 0.9094, 0.1773, 0.9069, 0.2176, 0.7461, 0.2162, 0.9089, 0.1366, 0.9094, 0.1773, 0.7516, 0.1662, 0.7518, 0.1392, 0.9652, 0.3931, 0.9652, 0.4394, 0.9297, 0.4224, 0.9297, 0.3935, 0.5564, 0.6956, 0.5458, 0.5236, 0.6155, 0.5259, 0.6197, 0.6917, 0.9652, 0.3491, 0.9652, 0.3931, 0.9297, 0.3935, 0.9297, 0.3653, 0.7537, 0.5243, 0.7503, 0.6895, 0.6977, 0.689, 0.6995, 0.5225, 0.9646, 0.537, 0.9646, 0.581, 0.9291, 0.5649, 0.9291, 0.5366, 0.8984, 0.2797, 0.7394, 0.2611, 0.7461, 0.2162, 0.9069, 0.2176, 0.9646, 0.4907, 0.9646, 0.537, 0.9291, 0.5366, 0.9291, 0.5077, 0.7476, 0.0762, 0.9094, 0.0783, 0.9089, 0.1366, 0.7518, 0.1392, 0.7402, 0.0165, 0.7476, 0.0762, 0.6221, 0.1035, 0.5695, 0.0664, 0.7394, 0.2611, 0.7227, 0.3171, 0.552, 0.2157, 0.6124, 0.1865, 0.651, 0.5254, 0.6155, 0.5259, 0.6186, 0.3613, 0.6549, 0.361, 0.5797, 0.4696, 0.5731, 0.4679, 0.5848, 0.4204, 0.5914, 0.4218, 0.7537, 0.5243, 0.6995, 0.5225, 0.7039, 0.3548, 0.7537, 0.3491, 0.6779, 0.4521, 0.6779, 0.452, 0.678, 0.4519, 0.678, 0.4522, 0.6647, 0.1698, 0.6641, 0.1694, 0.6651, 0.1695, 0.6656, 0.1697, 0.7461, 0.2162, 0.7394, 0.2611, 0.6124, 0.1865, 0.6397, 0.168, 0.7027, 0.1155, 0.7022, 0.1202, 0.6693, 0.1171, 0.6697, 0.1127, 0.7518, 0.1392, 0.7516, 0.1662, 0.6453, 0.1562, 0.6442, 0.1414, 0.6995, 0.5225, 0.651, 0.5254, 0.6779, 0.452, 0.6779, 0.4521, 0.651, 0.5254, 0.6549, 0.361, 0.678, 0.4519, 0.6779, 0.452, 0.6549, 0.361, 0.7039, 0.3548, 0.678, 0.4522, 0.678, 0.4519, 0.7039, 0.3548, 0.6995, 0.5225, 0.6779, 0.4521, 0.678, 0.4522, 0.7516, 0.1662, 0.7461, 0.2162, 0.6641, 0.1694, 0.6647, 0.1698, 0.7461, 0.2162, 0.6397, 0.168, 0.6651, 0.1695, 0.6641, 0.1694, 0.6397, 0.168, 0.6453, 0.1562, 0.6656, 0.1697, 0.6651, 0.1695, 0.6453, 0.1562, 0.7516, 0.1662, 0.6647, 0.1698, 0.6656, 0.1697, 0.6155, 0.5259, 0.5458, 0.5236, 0.5731, 0.4679, 0.5797, 0.4696, 0.5458, 0.5236, 0.548, 0.3672, 0.5848, 0.4204, 0.5731, 0.4679, 0.548, 0.3672, 0.6186, 0.3613, 0.5914, 0.4218, 0.5848, 0.4204, 0.6186, 0.3613, 0.6155, 0.5259, 0.5797, 0.4696, 0.5914, 0.4218, 0.7476, 0.0762, 0.7518, 0.1392, 0.7022, 0.1202, 0.7027, 0.1155, 0.7518, 0.1392, 0.6442, 0.1414, 0.6693, 0.1171, 0.7022, 0.1202, 0.6442, 0.1414, 0.6221, 0.1035, 0.6697, 0.1127, 0.6693, 0.1171, 0.6221, 0.1035, 0.7476, 0.0762, 0.7027, 0.1155, 0.6697, 0.1127, 0.8488, 0.6401, 0.8488, 0.6845, 0.7548, 0.6845, 0.7548, 0.6401, 0.259, 0.9478, 0.259, 0.9923, 0.2161, 0.9923, 0.2161, 0.9478, 0.3482, 0.9826, 0.3037, 0.9826, 0.3037, 0.9213, 0.3482, 0.9213, 0.8752, 0.552, 0.8752, 0.4907, 0.9279, 0.4907, 0.9279, 0.6296, 0.8381, 0.8358, 0.8381, 0.7746, 0.8908, 0.6968, 0.8908, 0.8358, 0.7487, 0.8921, 0.7077, 0.8979, 0.7016, 0.8551, 0.7427, 0.8493, 0.892, 0.8358, 0.892, 0.6968, 0.9383, 0.743, 0.9383, 0.8358, 0.9285, 0.3491, 0.9285, 0.4882, 0.8822, 0.4882, 0.8822, 0.3954, 0.1947, 0.9992, 0.1947, 0.9466, 0.2112, 0.9848, 0.2112, 0.9992, 0.9872, 0.2499, 0.9428, 0.2499, 0.9428, 0.2082, 0.9872, 0.2082, 0.9733, 0.0619, 0.9733, 0.0475, 0.9898, 0.009302, 0.9898, 0.0619, 0.9756, 0.9946, 0.9756, 0.9483, 0.9921, 0.9483, 0.9921, 0.9946, 0.4562, 0.9962, 0.4117, 0.9962, 0.4117, 0.9797, 0.4562, 0.9797, 0.4707, 0.9965, 0.4707, 0.9502, 0.4872, 0.9502, 0.4872, 0.9965, 0.2226, 0.81, 0.2226, 0.9363, 0.1814, 0.9103, 0.1814, 0.81, 0.4693, 0.81, 0.4693, 0.9364, 0.4342, 0.9364, 0.4573, 0.8334, 0.3036, 0.9838, 0.3482, 0.9838, 0.3482, 0.9981, 0.3036, 0.9981, 0.1802, 0.81, 0.1802, 0.8513, 0.04336, 0.8513, 0.04336, 0.81, 0.2238, 0.81, 0.259, 0.81, 0.259, 0.9466, 0.2238, 0.9466, 0.9269, 0.9321, 0.8856, 0.9321, 0.8856, 0.8748, 0.9269, 0.837, 0.5458, 0.9966, 0.5458, 0.9647, 0.5869, 0.9647, 0.5869, 0.9966, 0.9701, 0.5822, 0.9701, 0.6349, 0.9291, 0.6349, 0.9291, 0.5822, 0.1359, 0.9454, 0.1359, 0.8525, 0.1769, 0.8525, 0.1769, 0.9454, 0.4884, 0.9502, 0.5347, 0.9502, 0.5347, 0.9912, 0.4884, 0.9912, 0.9806, 0.8008, 0.9806, 0.8327, 0.9395, 0.8327, 0.9395, 0.8008, 0.9744, 0.9893, 0.9281, 0.9893, 0.9281, 0.9483, 0.9744, 0.9483, 0.9429, 0.6845, 0.85, 0.6845, 0.85, 0.6436, 0.9429, 0.6436, 0.2602, 0.9741, 0.2602, 0.9214, 0.3012, 0.9214, 0.3012, 0.9741, 0.5347, 0.81, 0.5347, 0.949, 0.5032, 0.9201, 0.5032, 0.81, 0.9441, 0.6436, 0.9851, 0.6436, 0.9851, 0.6864, 0.9441, 0.6864, 0.9874, 0.0638, 0.9874, 0.16, 0.9775, 0.1602, 0.9752, 0.0696, 0.629, 0.9962, 0.588, 0.9962, 0.588, 0.9647, 0.629, 0.9647, 0.4705, 0.949, 0.4705, 0.81, 0.502, 0.81, 0.502, 0.9201, 0.6712, 0.9962, 0.6302, 0.9962, 0.6302, 0.9647, 0.6712, 0.9647, 0.9822, 0.6971, 0.9822, 0.7933, 0.97, 0.7874, 0.9723, 0.6968, 0.8054, 0.9575, 0.8464, 0.9575, 0.8464, 1.0, 0.8054, 1.0, 0.3025, 0.81, 0.3025, 0.9202, 0.2602, 0.8811, 0.2602, 0.8491, 0.4117, 0.9785, 0.4117, 0.9376, 0.4693, 0.9376, 0.4693, 0.9785, 0.3895, 0.81, 0.3895, 0.9201, 0.3472, 0.8811, 0.3472, 0.8491, 0.9515, 0.3472, 0.9106, 0.3472, 0.9106, 0.2896, 0.9515, 0.2896, 0.346, 0.81, 0.346, 0.9201, 0.3037, 0.8811, 0.3037, 0.8491, 0.1359, 0.9876, 0.1359, 0.9466, 0.1935, 0.9466, 0.1935, 0.9876, 0.433, 0.81, 0.433, 0.9201, 0.3907, 0.8811, 0.3907, 0.8491, 0.3494, 0.9623, 0.3494, 0.9213, 0.407, 0.9213, 0.407, 0.9623, 0.9742, 0.4863, 0.9297, 0.4863, 0.9297, 0.4406, 0.9742, 0.4406, 0.876, 0.9779, 0.876, 0.9333, 0.9269, 0.9333, 0.9269, 0.9779, 0.08436, 0.9648, 0.04336, 0.9648, 0.04336, 0.8981, 0.08436, 0.8981, 0.8381, 0.837, 0.8844, 0.8831, 0.8844, 0.9288, 0.8381, 0.9037, 0.03976, 0.9935, -0.00114, 0.9935, -0.00114, 0.9479, 0.03976, 0.9479, 0.9837, 0.207, 0.9428, 0.207, 0.9428, 0.1614, 0.9837, 0.1614, 0.7579, 0.8923, 0.8042, 0.8462, 0.8042, 0.9129, 0.7579, 0.938, 0.08556, 0.8981, 0.1266, 0.8981, 0.1266, 0.9647, 0.08556, 0.9647, 0.556, 0.9276, 0.5717, 0.8855, 0.6681, 0.9214, 0.6524, 0.9635, 0.5533, 0.845, 0.5458, 0.7924, 0.7016, 0.8551, 0.7077, 0.8979, 0.5458, 0.7924, 0.5615, 0.7504, 0.7166, 0.8082, 0.7016, 0.8551, 0.5615, 0.7504, 0.6016, 0.7154, 0.7567, 0.7732, 0.7166, 0.8082, 0.9811, 0.4879, 0.9811, 0.581, 0.9658, 0.5622, 0.9658, 0.4911, 0.9712, 0.6267, 0.9712, 0.5822, 0.9955, 0.5822, 0.9955, 0.6267, 0.9818, 0.3463, 0.9818, 0.4394, 0.9664, 0.4364, 0.9664, 0.3653, 0.8595, 1.0, 0.8595, 0.9333, 0.8748, 0.9522, 0.8748, 1.003, 0.409, 0.9635, 0.409, 1.008, 0.3846, 1.008, 0.3846, 0.9635, 0.9823, 0.5576, 0.9823, 0.491, 0.9977, 0.4879, 0.9977, 0.5387, 0.9416, 0.009302, 0.9416, 0.1482, 0.9106, 0.1375, 0.9113, 0.041, 0.7034, 0.9647, 0.7034, 0.9962, 0.6724, 0.9855, 0.6724, 0.9756, 0.8364, 0.8462, 0.8364, 0.9563, 0.8054, 0.9479, 0.8054, 0.8571, 0.9943, 0.8845, 0.9943, 0.9274, 0.9603, 0.8996, 0.9622, 0.8863, 0.9416, 0.1494, 0.9416, 0.2884, 0.9113, 0.2567, 0.9106, 0.1602, 0.3834, 0.9635, 0.3834, 1.006, 0.3513, 1.005, 0.3494, 0.9912, 0.9591, 0.837, 0.9591, 0.9472, 0.9281, 0.9363, 0.9281, 0.8454, 0.7356, 0.9647, 0.7356, 0.9962, 0.7046, 0.9855, 0.7046, 0.9756, 0.04216, 0.81, 0.04216, 0.9467, -0.00114, 0.9236, -0.00114, 0.8331, 0.8019, 0.9392, 0.8019, 0.9837, 0.7579, 0.9837, 0.7579, 0.9392, 0.5533, 0.845, 0.7077, 0.8979, 0.6681, 0.9214, 0.5717, 0.8855, 0.7077, 0.8979, 0.7487, 0.8921, 0.7567, 0.9358, 0.7122, 0.9421, 0.7567, 0.7732, 0.6016, 0.7154, 0.642, 0.6968, 0.7383, 0.7327, 0.04336, 0.897, 0.04336, 0.8525, 0.1347, 0.8525, 0.1347, 0.897, 0.9205, 0.9978, 0.876, 0.9978, 0.876, 0.979, 0.9205, 0.979, 0.9953, 0.3463, 0.9953, 0.4173, 0.9829, 0.4033, 0.9829, 0.3604, 0.9754, 0.4851, 0.9754, 0.4406, 0.9941, 0.4406, 0.9941, 0.4851, 0.9957, 0.6968, 0.9957, 0.7679, 0.9834, 0.7538, 0.9834, 0.7109])
me_destroyerr_destroyer_untitled_000.materials.append(mat_material_003)
me_destroyerr_destroyer_untitled_000.use_remesh_preserve_volume = False
me_destroyerr_destroyer_untitled_000.use_remesh_preserve_attributes = False
me_destroyerr_destroyer_untitled_000.use_mirror_vertex_groups = False
me_destroyerr_destroyer_untitled_000.update()
me_destroyerr_destroyer_untitled_000.normals_split_custom_set([tuple(v) for v in zip(*[iter([-0.9895, 0.1446, 0.002975, -0.9895, 0.1446, 0.002975, -0.9895, 0.1446, 0.002975, -0.9895, 0.1446, 0.002975, -0.9895, 0.1446, 0.002975, -0.9895, 0.1446, 0.002975, -0.9895, 0.1446, 0.002975, -0.9895, 0.1446, 0.002975, -0.993, 0.1176, -0.01064, -0.993, 0.1176, -0.01065, -0.993, 0.1176, -0.01065, -0.993, 0.1176, -0.01064, -0.993, 0.1176, -0.01065, -0.993, 0.1176, -0.01065, -0.993, 0.1176, -0.01065, -0.993, 0.1176, -0.01065, 0.02731, 0.141, -0.9896, 0.02731, 0.141, -0.9896, 0.02731, 0.141, -0.9896, 0.02731, 0.141, -0.9896, -0.02731, -0.1409, 0.9896, -0.05728, -0.1552, 0.9862, -0.02731, -0.1409, 0.9896, -0.02731, -0.1409, 0.9896, 0.09184, 0.8257, 0.5566, 0.09184, 0.8257, 0.5566, 0.09184, 0.8257, 0.5566, 0.09184, 0.8257, 0.5566, 0.02731, 0.141, -0.9896, 0.02731, 0.1409, -0.9896, 0.02731, 0.1409, -0.9896, 0.02731, 0.141, -0.9896, -0.1148, -0.94, 0.3213, -0.2004, -0.9528, 0.228, -0.1159, -0.9532, 0.2791, -0.1159, -0.9532, 0.2791, -0.02731, -0.1409, 0.9896, -0.02731, -0.1409, 0.9896, -0.02731, -0.1409, 0.9896, -0.02731, -0.1409, 0.9896, -0.0273, -0.141, 0.9896, -0.0273, -0.141, 0.9896, -0.0273, -0.141, 0.9896, -0.0273, -0.141, 0.9896, 0.0273, 0.141, -0.9896, 0.0273, 0.141, -0.9896, 0.0273, 0.141, -0.9896, 0.0273, 0.141, -0.9896, -0.1805, -0.8498, -0.4952, -0.09, -0.8121, -0.5765, -0.09332, -0.8366, -0.5398, -0.09332, -0.8366, -0.5398, -0.0273, -0.141, 0.9896, -0.0273, -0.141, 0.9896, -0.0273, -0.141, 0.9896, -0.0273, -0.141, 0.9896, 0.1154, 0.9475, -0.2983, 0.1154, 0.9475, -0.2983, 0.1154, 0.9475, -0.2983, 0.1154, 0.9475, -0.2983, -0.002719, 0.1266, -0.992, 0.0273, 0.141, -0.9896, 0.0273, 0.141, -0.9896, 0.0273, 0.141, -0.9896, -0.993, 0.1176, -0.01065, -0.993, 0.1176, -0.01065, -0.993, 0.1176, -0.01065, -0.993, 0.1176, -0.01065, -0.02155, -0.1019, 0.9946, -0.02721, -0.1399, 0.9898, -0.0271, -0.139, 0.9899, -0.02155, -0.1019, 0.9946, 0.02722, 0.1403, -0.9897, 0.02647, 0.1404, -0.9897, 0.02647, 0.1404, -0.9897, 0.0272, 0.1403, -0.9897, -0.08941, -0.7969, -0.5975, -0.08941, -0.7969, -0.5975, -0.08941, -0.7969, -0.5975, -0.08941, -0.7969, -0.5975, -0.02721, -0.1399, 0.9898, -0.03304, -0.1791, 0.9833, -0.03304, -0.1791, 0.9833, -0.0271, -0.139, 0.9899, 0.02796, 0.1402, -0.9897, 0.02722, 0.1403, -0.9897, 0.0272, 0.1403, -0.9897, 0.02796, 0.1402, -0.9897, 0.02271, 0.1017, -0.9946, 0.02739, 0.1413, -0.9896, 0.0274, 0.1416, -0.9895, 0.02271, 0.1017, -0.9946, -0.02731, -0.141, 0.9896, -0.02731, -0.141, 0.9896, -0.02731, -0.141, 0.9896, -0.02731, -0.141, 0.9896, 0.08962, 0.8091, 0.5808, 0.08962, 0.8091, 0.5808, 0.08962, 0.8091, 0.5808, 0.08962, 0.8091, 0.5808, 0.02739, 0.1413, -0.9896, 0.03177, 0.1792, -0.9833, 0.03177, 0.1792, -0.9833, 0.0274, 0.1416, -0.9895, -0.114, -0.9311, 0.3464, -0.114, -0.9311, 0.3464, -0.114, -0.9311, 0.3464, -0.114, -0.9311, 0.3464, -0.02731, -0.141, 0.9896, -0.02731, -0.141, 0.9896, -0.02731, -0.141, 0.9896, -0.02731, -0.141, 0.9896, 0.1146, 0.9383, -0.3263, 0.1146, 0.9383, -0.3263, 0.1146, 0.9383, -0.3263, 0.1146, 0.9383, -0.3263, -0.993, 0.1176, -0.01065, -0.993, 0.1176, -0.01065, -0.993, 0.1176, -0.01065, -0.993, 0.1176, -0.01065, -0.993, 0.1176, -0.01065, -0.993, 0.1176, -0.01065, -0.993, 0.1176, -0.01065, -0.993, 0.1176, -0.01065, -0.993, 0.1176, -0.01065, -0.993, 0.1176, -0.01065, -0.993, 0.1176, -0.01065, -0.993, 0.1176, -0.01065, -0.993, 0.1176, -0.01065, -0.993, 0.1176, -0.01065, -0.993, 0.1176, -0.01065, -0.993, 0.1176, -0.01065, -0.993, 0.1176, -0.01065, -0.993, 0.1176, -0.01065, -0.993, 0.1176, -0.01065, -0.993, 0.1176, -0.01065, -0.993, 0.1176, -0.01065, -0.993, 0.1176, -0.01065, -0.993, 0.1176, -0.01065, -0.993, 0.1176, -0.01065, -0.993, 0.1176, -0.01065, -0.993, 0.1176, -0.01065, -0.993, 0.1176, -0.01065, -0.993, 0.1176, -0.01065, -0.993, 0.1176, -0.01064, -0.993, 0.1176, -0.01064, -0.993, 0.1176, -0.01064, -0.993, 0.1176, -0.01064, -0.993, 0.1176, -0.01065, -0.993, 0.1176, -0.01065, -0.993, 0.1176, -0.01065, -0.993, 0.1176, -0.01065, -0.993, 0.1176, -0.01065, -0.993, 0.1176, -0.01064, -0.993, 0.1176, -0.01064, -0.993, 0.1176, -0.01065, -0.993, 0.1176, -0.01064, -0.993, 0.1176, -0.01064, -0.993, 0.1176, -0.01064, -0.993, 0.1176, -0.01064, -0.4422, -0.8862, -0.1384, -0.4422, -0.8862, -0.1384, -0.4422, -0.8862, -0.1384, -0.4422, -0.8862, -0.1384, 0.1149, 0.983, 0.1432, 0.1149, 0.983, 0.1432, 0.1149, 0.983, 0.1432, 0.1149, 0.983, 0.1432, -0.02731, -0.141, 0.9896, -0.02731, -0.141, 0.9896, -0.02731, -0.141, 0.9896, -0.02731, -0.141, 0.9896, -0.1149, -0.983, -0.1432, -0.1149, -0.983, -0.1432, -0.1148, -0.9403, 0.3204, -0.09021, -0.8127, -0.5757, 0.02731, 0.141, -0.9896, 0.02731, 0.141, -0.9896, 0.02731, 0.141, -0.9896, 0.02731, 0.141, -0.9896, -0.02731, -0.141, 0.9896, -0.02731, -0.141, 0.9896, -0.02731, -0.141, 0.9896, -0.02731, -0.141, 0.9896, 0.02731, 0.141, -0.9896, 0.02731, 0.141, -0.9896, 0.02731, 0.141, -0.9896, 0.02731, 0.141, -0.9896, 0.3299, 0.9333, 0.142, 0.3299, 0.9333, 0.142, 0.2098, 0.9672, 0.1435, 0.2098, 0.9672, 0.1435, 0.02731, 0.141, -0.9896, 0.02731, 0.141, -0.9896, 0.02731, 0.141, -0.9896, 0.02731, 0.141, -0.9896, -0.1149, -0.983, -0.1432, -0.1149, -0.983, -0.1432, -0.1149, -0.983, -0.1432, -0.1149, -0.983, -0.1432, -0.02731, -0.141, 0.9896, -0.02731, -0.141, 0.9896, -0.02731, -0.141, 0.9896, -0.02731, -0.141, 0.9896, 0.8536, -0.02398, -0.5204, 0.8536, -0.02398, -0.5204, 0.8536, -0.02398, -0.5204, 0.8536, -0.02398, -0.5204, -0.1149, -0.983, -0.1432, -0.1149, -0.983, -0.1432, -0.1149, -0.983, -0.1432, -0.1149, -0.983, -0.1432, -0.7147, 0.1819, -0.6754, -0.7147, 0.1819, -0.6754, -0.7147, 0.1819, -0.6754, -0.7147, 0.1819, -0.6754, 0.8243, -0.1748, 0.5384, 0.8243, -0.1748, 0.5384, 0.8243, -0.1748, 0.5384, 0.8243, -0.1748, 0.5384, 0.1149, 0.983, 0.1432, 0.1149, 0.983, 0.1432, 0.1149, 0.983, 0.1432, 0.1149, 0.983, 0.1432, -0.7515, -0.008236, 0.6597, -0.7515, -0.008236, 0.6597, -0.7515, -0.008236, 0.6597, -0.7515, -0.008236, 0.6597, -0.1149, -0.983, -0.1432, -0.1149, -0.983, -0.1432, -0.1149, -0.983, -0.1432, -0.1149, -0.983, -0.1432, 0.5554, 0.821, 0.1323, 0.5554, 0.821, 0.1323, 0.5554, 0.821, 0.1323, 0.5554, 0.821, 0.1323, -0.02731, -0.141, 0.9896, -0.02731, -0.141, 0.9896, -0.02731, -0.141, 0.9896, -0.02731, -0.141, 0.9896, -0.1149, -0.983, -0.1432, -0.1149, -0.983, -0.1432, -0.1149, -0.983, -0.1432, -0.1149, -0.983, -0.1432, 0.02731, 0.141, -0.9896, 0.02731, 0.141, -0.9896, 0.02731, 0.141, -0.9896, 0.02731, 0.141, -0.9896, -0.1149, -0.983, -0.1432, -0.1149, -0.983, -0.1432, -0.1149, -0.983, -0.1432, -0.1149, -0.983, -0.1432, -0.1149, -0.983, -0.1432, -0.1149, -0.983, -0.1432, -0.1149, -0.983, -0.1432, -0.1149, -0.983, -0.1432, -0.02731, -0.141, 0.9896, -0.02731, -0.141, 0.9896, -0.02731, -0.141, 0.9896, -0.02731, -0.141, 0.9896, 0.1149, 0.983, 0.1432, 0.1149, 0.983, 0.1432, 0.1149, 0.983, 0.1432, 0.1149, 0.983, 0.1432, -0.02731, -0.141, 0.9896, -0.02731, -0.141, 0.9896, -0.02731, -0.141, 0.9896, -0.02731, -0.141, 0.9896, 0.2098, 0.9672, 0.1435, 0.2098, 0.9672, 0.1435, 0.0256, 0.9896, 0.1417, 0.0256, 0.9896, 0.1416, -0.1149, -0.983, -0.1432, -0.1149, -0.983, -0.1432, -0.1149, -0.983, -0.1432, -0.1149, -0.983, -0.1432, 0.02731, 0.141, -0.9896, 0.02731, 0.141, -0.9896, 0.02731, 0.141, -0.9896, 0.02731, 0.141, -0.9896, -0.1149, -0.983, -0.1432, -0.1149, -0.983, -0.1432, -0.1149, -0.983, -0.1432, -0.1149, -0.983, -0.1432, -0.1149, -0.983, -0.1432, -0.1149, -0.983, -0.1432, -0.1149, -0.983, -0.1432, -0.1149, -0.983, -0.1432, -0.02731, -0.141, 0.9896, -0.02731, -0.141, 0.9896, -0.02731, -0.141, 0.9896, -0.02731, -0.141, 0.9896, 0.1149, 0.983, 0.1432, 0.1149, 0.983, 0.1432, 0.1149, 0.983, 0.1432, 0.1149, 0.983, 0.1432, -0.02731, -0.141, 0.9896, -0.02731, -0.141, 0.9896, -0.02731, -0.141, 0.9896, -0.02731, -0.141, 0.9896, 0.02561, 0.9896, 0.1416, 0.02561, 0.9896, 0.1417, -0.1003, 0.9854, 0.1376, -0.1003, 0.9854, 0.1376, 0.02731, 0.141, -0.9896, 0.02731, 0.141, -0.9896, 0.02731, 0.141, -0.9896, 0.02731, 0.141, -0.9896, 0.1149, 0.983, 0.1432, 0.1149, 0.983, 0.1432, 0.135, 0.9786, 0.1551, 0.1356, 0.982, 0.1316, 0.02731, 0.141, -0.9896, 0.02731, 0.141, -0.9896, 0.02731, 0.141, -0.9896, 0.02731, 0.141, -0.9896, -0.1149, -0.983, -0.1432, -0.1149, -0.983, -0.1432, -0.1149, -0.983, -0.1432, -0.1149, -0.983, -0.1432, -0.02731, -0.141, 0.9896, -0.02731, -0.141, 0.9896, -0.02731, -0.141, 0.9896, -0.02731, -0.141, 0.9896, 0.5097, -0.8536, -0.1075, 0.5097, -0.8536, -0.1075, 0.5097, -0.8536, -0.1075, 0.5097, -0.8536, -0.1075, -0.02731, -0.141, 0.9896, -0.02731, -0.141, 0.9896, -0.02731, -0.141, 0.9896, -0.02731, -0.141, 0.9896, 0.02731, 0.141, -0.9896, 0.02731, 0.141, -0.9896, 0.02731, 0.141, -0.9896, 0.02731, 0.141, -0.9896, -0.02731, -0.141, 0.9896, -0.02731, -0.141, 0.9896, -0.02731, -0.141, 0.9896, -0.02731, -0.141, 0.9896, 0.02731, 0.141, -0.9896, 0.02731, 0.141, -0.9896, 0.02731, 0.141, -0.9896, 0.02731, 0.141, -0.9896, -0.02731, -0.141, 0.9896, -0.02731, -0.141, 0.9896, -0.02731, -0.141, 0.9896, -0.02731, -0.141, 0.9896, 0.02731, 0.141, -0.9896, 0.02731, 0.141, -0.9896, 0.02731, 0.141, -0.9896, 0.02731, 0.141, -0.9896, 0.8889, -0.03741, -0.4566, 0.8889, -0.03741, -0.4566, 0.8889, -0.03741, -0.4566, 0.8889, -0.03741, -0.4566, -0.1149, -0.983, -0.1432, -0.1149, -0.983, -0.1432, -0.1149, -0.983, -0.1432, -0.1149, -0.983, -0.1432, -0.8632, 0.1701, -0.4753, -0.8632, 0.1701, -0.4753, -0.8632, 0.1701, -0.4753, -0.8632, 0.1701, -0.4753, 0.8632, -0.1701, 0.4753, 0.8632, -0.1701, 0.4753, 0.8632, -0.1701, 0.4753, 0.8632, -0.1701, 0.4753, 0.1149, 0.983, 0.1432, 0.1149, 0.983, 0.1432, 0.1149, 0.983, 0.1432, 0.1149, 0.983, 0.1432, -0.8889, 0.03741, 0.4566, -0.8889, 0.03741, 0.4566, -0.8889, 0.03741, 0.4566, -0.8889, 0.03741, 0.4566, -0.1149, -0.983, -0.1432, -0.1149, -0.983, -0.1432, -0.1149, -0.983, -0.1432, -0.1149, -0.983, -0.1432, 0.8936, -0.4472, -0.03904, 0.8936, -0.4472, -0.03904, 0.8936, -0.4472, -0.03904, 0.8936, -0.4472, -0.03904, -0.02731, -0.141, 0.9896, -0.02731, -0.141, 0.9896, -0.02731, -0.141, 0.9896, -0.02731, -0.141, 0.9896, 0.02731, 0.141, -0.9896, 0.02731, 0.141, -0.9896, 0.02731, 0.141, -0.9896, 0.02731, 0.141, -0.9896, -0.02731, -0.141, 0.9896, -0.02731, -0.141, 0.9896, -0.02731, -0.141, 0.9896, -0.02731, -0.141, 0.9896, 0.02731, 0.141, -0.9896, 0.02731, 0.141, -0.9896, 0.02731, 0.141, -0.9896, 0.02731, 0.141, -0.9896, -0.993, 0.1176, -0.01064, -0.993, 0.1176, -0.01064, -0.993, 0.1176, -0.01065, -0.993, 0.1176, -0.01065, -0.993, 0.1176, -0.01065, -0.993, 0.1176, -0.01065, -0.993, 0.1176, -0.01065, -0.993, 0.1176, -0.01065, 0.08431, 0.9343, 0.3463, 0.09569, 0.9932, -0.06681, 0.1174, 0.9929, 0.01961, 0.1106, 0.958, 0.2645, -0.02731, -0.141, 0.9896, -0.02731, -0.141, 0.9896, -0.0355, -0.2113, 0.9768, -0.02731, -0.141, 0.9896, -0.02731, -0.141, 0.9896, -0.02731, -0.141, 0.9896, -0.02731, -0.141, 0.9896, -0.02731, -0.141, 0.9896, -0.1072, -0.9357, -0.3361, -0.118, -0.9915, 0.05538, -0.118, -0.9915, 0.05538, -0.1072, -0.9357, -0.3361, 0.02731, 0.141, -0.9896, 0.02731, 0.141, -0.9896, 0.02731, 0.141, -0.9896, 0.02731, 0.141, -0.9896, 0.02731, 0.141, -0.9896, 0.02731, 0.141, -0.9896, 0.02731, 0.141, -0.9896, 0.019, 0.06982, -0.9974, 0.993, -0.1176, 0.01064, 0.993, -0.1176, 0.01064, 0.993, -0.1176, 0.01064, 0.993, -0.1176, 0.01064, 0.08431, 0.9343, 0.3463, 0.1106, 0.958, 0.2645, 0.09184, 0.8257, 0.5566, 0.09184, 0.8257, 0.5566, 0.993, -0.1176, 0.01064, 0.993, -0.1176, 0.01064, 0.993, -0.1176, 0.01064, 0.993, -0.1176, 0.01064, -0.118, -0.9915, 0.05538, -0.1181, -0.9915, 0.05538, -0.1159, -0.9532, 0.2791, -0.1181, -0.9884, 0.09541, 0.993, -0.1176, 0.01065, 0.993, -0.1176, 0.01064, 0.993, -0.1176, 0.01064, 0.993, -0.1176, 0.01065, -0.1072, -0.9357, -0.3361, -0.1072, -0.9357, -0.3361, -0.1052, -0.9216, -0.3736, -0.09332, -0.8366, -0.5398, 0.993, -0.1176, 0.01065, 0.993, -0.1176, 0.01065, 0.993, -0.1176, 0.01065, 0.993, -0.1176, 0.01065, 0.1174, 0.9929, 0.01958, 0.09571, 0.9932, -0.06678, 0.1154, 0.9475, -0.2983, 0.1154, 0.9475, -0.2983, 0.1106, 0.958, 0.2645, 0.1174, 0.9929, 0.01961, 0.1149, 0.983, 0.1432, 0.1149, 0.983, 0.1432, -0.1072, -0.9357, -0.3361, -0.118, -0.9915, 0.05538, -0.1178, -0.9928, 0.02132, -0.1088, -0.9465, -0.3038, -0.02731, -0.141, 0.9896, -0.0355, -0.2113, 0.9768, -0.0111, -0.236, 0.9717, -0.02731, -0.141, 0.9896, 0.09184, 0.8257, 0.5566, 0.09184, 0.8257, 0.5566, 0.09184, 0.8257, 0.5566, 0.09184, 0.8257, 0.5566, -0.118, -0.9915, 0.05538, -0.1181, -0.9884, 0.09541, -0.04031, -0.9974, 0.0599, -0.1178, -0.9928, 0.02132, -0.02731, -0.141, 0.9896, -0.02731, -0.141, 0.9896, -0.02731, -0.141, 0.9896, -0.02731, -0.141, 0.9896, 0.02731, 0.141, -0.9896, 0.02731, 0.141, -0.9896, 0.02731, 0.141, -0.9896, 0.02731, 0.141, -0.9896, -0.1052, -0.9216, -0.3736, -0.1072, -0.9357, -0.3361, -0.1088, -0.9465, -0.3038, -0.0293, -0.9407, -0.3379, 0.1154, 0.9475, -0.2983, 0.1154, 0.9475, -0.2983, 0.1154, 0.9475, -0.2983, 0.1154, 0.9475, -0.2983, 0.019, 0.06982, -0.9974, 0.02731, 0.141, -0.9896, 0.02731, 0.141, -0.9896, 0.0433, 0.04459, -0.9981, 0.9765, -0.1382, 0.1653, 0.9765, -0.1382, 0.1653, 0.9765, -0.1382, 0.1653, 0.9765, -0.1382, 0.1653, 0.1133, 0.974, 0.196, 0.1133, 0.974, 0.196, 0.1133, 0.974, 0.196, 0.1133, 0.974, 0.196, -0.985, 0.09413, 0.1443, -0.985, 0.09413, 0.1443, -0.985, 0.09413, 0.1443, -0.985, 0.09413, 0.1443, -0.04031, -0.9974, 0.0599, -0.1181, -0.9884, 0.09541, -0.1162, -0.9891, -0.0899, -0.1162, -0.9891, -0.0899, 0.985, -0.09413, -0.1443, 0.985, -0.09413, -0.1443, 0.985, -0.09413, -0.1443, 0.985, -0.09413, -0.1443, -0.1052, -0.9216, -0.3736, -0.02929, -0.9407, -0.3379, -0.1133, -0.974, -0.196, -0.1133, -0.974, -0.196, -0.9765, 0.1382, -0.1653, -0.9765, 0.1382, -0.1653, -0.9765, 0.1382, -0.1653, -0.9765, 0.1382, -0.1653, 0.1162, 0.9891, 0.0899, 0.1162, 0.9891, 0.0899, 0.1162, 0.9891, 0.0899, 0.1162, 0.9891, 0.0899, 0.9581, 0.1915, 0.2128, 0.9581, 0.1915, 0.2128, 0.9581, 0.1915, 0.2128, 0.9581, 0.1915, 0.2128, 0.09604, 0.7517, -0.6524, 0.09604, 0.7517, -0.6524, 0.09604, 0.7517, -0.6524, 0.09604, 0.7517, -0.6524, -0.8912, 0.4106, 0.193, -0.8912, 0.4106, 0.193, -0.8912, 0.4106, 0.193, -0.8912, 0.4106, 0.193, -0.0111, -0.236, 0.9717, -0.0355, -0.2113, 0.9768, -0.04711, -0.3118, 0.949, -0.04711, -0.3118, 0.949, 0.9667, 0.2359, -0.09885, 0.9667, 0.2359, -0.09885, 0.9667, 0.2359, -0.09885, 0.9667, 0.2359, -0.09885, 0.01899, 0.06981, -0.9974, 0.04329, 0.0446, -0.9981, 0.006648, -0.03433, -0.9994, 0.006648, -0.03433, -0.9994, -0.8826, 0.455, -0.1187, -0.8826, 0.455, -0.1187, -0.8826, 0.455, -0.1187, -0.8826, 0.455, -0.1187, 0.05485, 0.5391, 0.8405, 0.05485, 0.5391, 0.8405, 0.05485, 0.5391, 0.8405, 0.05485, 0.5391, 0.8405, 0.4615, -0.88, -0.1126, 0.4615, -0.88, -0.1126, 0.4615, -0.88, -0.1126, 0.4615, -0.88, -0.1126, 0.1149, 0.983, 0.1432, 0.1149, 0.983, 0.1432, 0.1149, 0.983, 0.1432, 0.1149, 0.983, 0.1432, -0.5409, -0.8305, -0.1331, -0.5409, -0.8305, -0.1332, -0.1149, -0.983, -0.1432, -0.1149, -0.983, -0.1432, 0.02731, 0.141, -0.9896, 0.02731, 0.141, -0.9896, 0.02731, 0.141, -0.9896, 0.02731, 0.141, -0.9896, -0.02731, -0.141, 0.9896, -0.02731, -0.141, 0.9896, -0.02731, -0.141, 0.9896, -0.02731, -0.141, 0.9896, 0.9813, -0.1924, -0.0003243, 0.9813, -0.1924, -0.0003243, 0.9278, 0.365, 0.07759, 0.9278, 0.365, 0.07759, -0.02731, -0.141, 0.9896, -0.02731, -0.141, 0.9896, -0.02731, -0.141, 0.9896, -0.02731, -0.141, 0.9896, 0.02731, 0.141, -0.9896, 0.02731, 0.141, -0.9896, 0.02731, 0.141, -0.9896, 0.02731, 0.141, -0.9896, 0.02731, 0.141, -0.9896, 0.02731, 0.141, -0.9896, 0.02731, 0.141, -0.9896, 0.02731, 0.141, -0.9896, -0.7226, -0.6813, -0.1171, -0.7226, -0.6813, -0.117, -0.5409, -0.8305, -0.1332, -0.5409, -0.8305, -0.1331, -0.02731, -0.141, 0.9896, -0.02731, -0.141, 0.9896, -0.02731, -0.141, 0.9896, -0.02731, -0.141, 0.9896, -0.02731, -0.141, 0.9896, -0.02731, -0.141, 0.9896, -0.02731, -0.141, 0.9896, -0.02731, -0.141, 0.9896, 0.1149, 0.983, 0.1432, 0.1149, 0.983, 0.1432, 0.1149, 0.983, 0.1432, 0.1149, 0.983, 0.1432, 0.02731, 0.141, -0.9896, 0.02731, 0.141, -0.9896, 0.02731, 0.141, -0.9896, 0.02731, 0.141, -0.9896, 0.1149, 0.983, 0.1432, 0.1149, 0.983, 0.1432, 0.1149, 0.983, 0.1432, 0.1149, 0.983, 0.1432, 0.02731, 0.141, -0.9896, 0.02731, 0.141, -0.9896, 0.02731, 0.141, -0.9896, 0.02731, 0.141, -0.9896, -0.993, 0.1176, -0.01065, -0.993, 0.1176, -0.01065, -0.993, 0.1176, -0.01065, -0.993, 0.1176, -0.01065, 0.1149, 0.983, 0.1432, 0.1149, 0.983, 0.1432, 0.1149, 0.983, 0.1432, 0.1149, 0.983, 0.1432, 0.02731, 0.141, -0.9896, 0.02731, 0.141, -0.9896, 0.02731, 0.141, -0.9896, 0.02731, 0.141, -0.9896, 0.1149, 0.983, 0.1432, 0.1149, 0.983, 0.1432, 0.1149, 0.983, 0.1432, 0.1149, 0.983, 0.1432, -0.1149, -0.983, -0.1432, -0.1149, -0.983, -0.1432, -0.1149, -0.983, -0.1432, -0.1149, -0.983, -0.1432, 0.9278, 0.365, 0.07759, 0.9278, 0.365, 0.07759, 0.9278, 0.365, 0.07759, 0.9278, 0.365, 0.07759, 0.1149, 0.983, 0.1432, 0.1149, 0.983, 0.1432, 0.1149, 0.983, 0.1432, 0.1149, 0.983, 0.1432, -0.993, 0.1176, -0.01064, -0.993, 0.1176, -0.01064, -0.9932, 0.1107, 0.03692, -0.993, 0.1176, -0.01064, -0.1149, -0.983, -0.1432, -0.1149, -0.983, -0.1432, -0.1149, -0.983, -0.1432, -0.1149, -0.983, -0.1432, -0.993, 0.1176, -0.01065, -0.993, 0.1176, -0.01064, -0.993, 0.1176, -0.01064, -0.9905, 0.1243, -0.05813, 0.1149, 0.983, 0.1432, 0.1149, 0.983, 0.1432, 0.1149, 0.983, 0.1432, 0.1149, 0.983, 0.1432, 0.9278, 0.365, 0.07759, 0.9278, 0.365, 0.07759, 0.9278, 0.365, 0.07759, 0.9278, 0.365, 0.07759, 0.02731, 0.141, -0.9896, 0.02731, 0.141, -0.9896, 0.02731, 0.141, -0.9896, 0.02731, 0.141, -0.9896, 0.6539, -0.7513, -0.08896, 0.6579, -0.7525, 0.02931, 0.6567, -0.7542, 0.001516, 0.6527, -0.7523, -0.08914, -0.02731, -0.141, 0.9896, -0.02731, -0.141, 0.9896, -0.02731, -0.141, 0.9896, -0.02731, -0.141, 0.9896, -0.9932, 0.1107, 0.03692, -0.993, 0.1176, -0.01064, -0.9314, -0.3559, -0.07639, -0.951, -0.3082, -0.024, -0.02731, -0.141, 0.9896, -0.02731, -0.141, 0.9896, -0.02731, -0.141, 0.9896, -0.02731, -0.141, 0.9896, -0.993, 0.1176, -0.01065, -0.9905, 0.1243, -0.05813, -0.9485, -0.2953, -0.1144, -0.9314, -0.3559, -0.07636, 0.02731, 0.141, -0.9896, 0.02731, 0.141, -0.9896, 0.02731, 0.141, -0.9896, 0.02731, 0.141, -0.9896, 0.6643, -0.7195, -0.2025, 0.6539, -0.7513, -0.08897, 0.6527, -0.7523, -0.08914, 0.6616, -0.7289, -0.1763, 0.02731, 0.141, -0.9896, 0.02731, 0.141, -0.9896, 0.02731, 0.141, -0.9896, 0.02731, 0.141, -0.9896, 0.6527, -0.7523, -0.08914, 0.6567, -0.7542, 0.001516, 0.6515, -0.7534, -0.08932, 0.6515, -0.7534, -0.08932, -0.02731, -0.141, 0.9896, -0.02731, -0.141, 0.9896, -0.02731, -0.141, 0.9896, -0.02731, -0.141, 0.9896, -0.951, -0.3082, -0.024, -0.9314, -0.3559, -0.07639, -0.8074, -0.5805, -0.105, -0.8074, -0.5805, -0.105, -0.02731, -0.141, 0.9896, -0.02731, -0.141, 0.9896, -0.02731, -0.141, 0.9896, -0.02731, -0.141, 0.9896, -0.9314, -0.3559, -0.07636, -0.9485, -0.2953, -0.1144, -0.8074, -0.5805, -0.105, -0.8074, -0.5805, -0.105, 0.02731, 0.141, -0.9896, 0.02731, 0.141, -0.9896, 0.02731, 0.141, -0.9896, 0.02731, 0.141, -0.9896, 0.6616, -0.7289, -0.1763, 0.6527, -0.7523, -0.08914, 0.6515, -0.7534, -0.08932, 0.6515, -0.7534, -0.08932, -0.1149, -0.983, -0.1432, -0.1149, -0.983, -0.1432, -0.1149, -0.983, -0.1432, -0.1149, -0.983, -0.1432, 0.1149, 0.983, 0.1432, 0.1149, 0.983, 0.1432, 0.1149, 0.983, 0.1432, 0.1149, 0.983, 0.1432, 0.1149, 0.983, 0.1432, 0.1149, 0.983, 0.1432, 0.1149, 0.983, 0.1432, 0.1149, 0.983, 0.1432, -0.02731, -0.141, 0.9896, -0.02731, -0.141, 0.9896, -0.02731, -0.141, 0.9896, -0.02731, -0.141, 0.9896, -0.1149, -0.983, -0.1432, -0.1149, -0.983, -0.1432, -0.1149, -0.983, -0.1432, -0.1149, -0.983, -0.1432, -0.1149, -0.983, -0.1432, -0.1149, -0.983, -0.1432, -0.1149, -0.983, -0.1432, -0.1149, -0.983, -0.1432, 0.02731, 0.141, -0.9896, 0.02731, 0.141, -0.9896, 0.02731, 0.141, -0.9896, 0.02731, 0.141, -0.9896, 0.1149, 0.983, 0.1432, 0.1149, 0.983, 0.1432, 0.1149, 0.983, 0.1432, 0.1149, 0.983, 0.1432, -0.1149, -0.983, -0.1432, -0.1149, -0.983, -0.1432, -0.1149, -0.983, -0.1432, -0.1149, -0.983, -0.1432, 0.02731, 0.141, -0.9896, 0.02731, 0.141, -0.9896, 0.02731, 0.141, -0.9896, 0.02731, 0.141, -0.9896, 0.1149, 0.983, 0.1432, 0.1149, 0.983, 0.1432, 0.1149, 0.983, 0.1432, 0.1149, 0.983, 0.1432, -0.02731, -0.141, 0.9896, -0.02731, -0.141, 0.9896, -0.02731, -0.141, 0.9896, -0.02731, -0.141, 0.9896, 0.02731, 0.141, -0.9896, 0.02731, 0.141, -0.9896, 0.02731, 0.141, -0.9896, 0.02731, 0.141, -0.9896, -0.5387, 0.8361, 0.1042, -0.5387, 0.8361, 0.1042, -0.5387, 0.8361, 0.1042, -0.5387, 0.8361, 0.1042, -0.02731, -0.141, 0.9896, -0.02731, -0.141, 0.9896, -0.02731, -0.141, 0.9896, -0.02731, -0.141, 0.9896, -0.02731, -0.141, 0.9896, -0.02731, -0.141, 0.9896, -0.02731, -0.141, 0.9896, -0.02731, -0.141, 0.9896, 0.7167, 0.6873, 0.1177, 0.7167, 0.6873, 0.1177, 0.7167, 0.6873, 0.1177, 0.7167, 0.6873, 0.1177, 0.02731, 0.141, -0.9896, 0.02731, 0.141, -0.9896, 0.02731, 0.141, -0.9896, 0.02731, 0.141, -0.9896, 0.09117, 0.8915, 0.4438, 0.09117, 0.8915, 0.4438, 0.09117, 0.8915, 0.4438, 0.09117, 0.8915, 0.4438, -0.9932, 0.1107, 0.03692, -0.951, -0.3082, -0.024, -0.9402, 0.06112, 0.335, -0.9402, 0.06112, 0.335, -0.1172, -0.9705, 0.2108, -0.1172, -0.9705, 0.2108, -0.1172, -0.9705, 0.2108, -0.1172, -0.9705, 0.2108, 0.6567, -0.7542, 0.001516, 0.6579, -0.7525, 0.02931, 0.6029, -0.6783, 0.4201, 0.6029, -0.6783, 0.4201, 0.1082, 0.9792, -0.1719, 0.1082, 0.9792, -0.1719, 0.1082, 0.9792, -0.1719, 0.1082, 0.9792, -0.1719, 0.6643, -0.7195, -0.2025, 0.6616, -0.7289, -0.1763, 0.6299, -0.5388, -0.5594, 0.6299, -0.5388, -0.5594, -0.09818, -0.8722, -0.4792, -0.09818, -0.8722, -0.4792, -0.09818, -0.8722, -0.4792, -0.09818, -0.8722, -0.4792, -0.9485, -0.2953, -0.1144, -0.9905, 0.1243, -0.05813, -0.9212, 0.1594, -0.355, -0.9212, 0.1594, -0.355, 0.1149, 0.983, 0.1432, 0.1149, 0.983, 0.1432, 0.1149, 0.983, 0.1432, 0.1149, 0.983, 0.1432, -0.7847, -0.6103, -0.1086, -0.7847, -0.6103, -0.1086, -0.7847, -0.6103, -0.1086, -0.7847, -0.6103, -0.1086, 0.02731, 0.141, -0.9896, 0.02731, 0.141, -0.9896, 0.02731, 0.141, -0.9896, 0.02731, 0.141, -0.9896, 0.9813, -0.1924, -0.0003243, 0.9813, -0.1924, -0.0003243, 0.6225, -0.777, -0.09348, 0.6225, -0.777, -0.09348, -0.02731, -0.141, 0.9896, -0.02731, -0.141, 0.9896, -0.02731, -0.141, 0.9896, -0.02731, -0.141, 0.9896, -0.9285, -0.3632, -0.07734, -0.9285, -0.3632, -0.07734, -0.9285, -0.3632, -0.07734, -0.9285, -0.3632, -0.07734, 0.7412, 0.6614, 0.1147, 0.7412, 0.6614, 0.1147, 0.7412, 0.6614, 0.1147, 0.7412, 0.6614, 0.1147, 0.02731, 0.141, -0.9896, 0.02731, 0.141, -0.9896, 0.02731, 0.141, -0.9896, 0.02731, 0.141, -0.9896, -0.5684, 0.8166, 0.1006, -0.5684, 0.8166, 0.1006, -0.5684, 0.8166, 0.1006, -0.5684, 0.8166, 0.1006, -0.02731, -0.141, 0.9896, -0.02731, -0.141, 0.9896, -0.02731, -0.141, 0.9896, -0.02731, -0.141, 0.9896])] * 3)])

# ---- objects
ob_destroyerr_destroyer_untitled_000 = bpy.data.objects.new('DestroyerR_Destroyer_Untitled.000', me_destroyerr_destroyer_untitled_000)

# ---- transforms, parenting, visibility, modifiers, constraints
ob_destroyerr_destroyer_untitled_000.location = (0.0, 0.0, 0.0)
ob_destroyerr_destroyer_untitled_000.rotation_euler = (1.571, -0.0, 0.0)
ob_destroyerr_destroyer_untitled_000.lineart.crease_threshold = 0.0

# ---- collection membership
col_collection_1.objects.link(ob_destroyerr_destroyer_untitled_000)

# ---- scene / render settings (as saved in the file)
scene.frame_start = 1; scene.frame_end = 250; scene.frame_set(1)
scene.render.engine = 'CYCLES'
scene.render.resolution_percentage = 50
scene.render.dither_intensity = 0.0
scene.cycles.use_denoising = False
scene.cycles.samples = 128
scene.cycles.sampling_pattern = 'TABULATED_SOBOL'
scene.cycles.light_sampling_threshold = 0.0
scene.cycles.use_adaptive_sampling = False
scene.cycles.use_light_tree = False
scene.cycles.blur_glossy = 0.0
scene.cycles.sample_clamp_indirect = 0.0
scene.view_settings.view_transform = 'Standard'
bpy.context.view_layer.update()

# ---- added for rendering (the .blend has no active camera and no usable light): camera, sun
cam_auto = bpy.data.cameras.new('AutoCamera')
cam_auto.lens = 50.0
cam_auto.sensor_width = 36.0
cam_auto.clip_end = 2013.89
ob_auto_camera = bpy.data.objects.new('AutoCamera', cam_auto)
scene.collection.objects.link(ob_auto_camera)
ob_auto_camera.location = (114.062, -136.034, 93.0091)
ob_auto_camera.rotation_euler = (1.09748, -7.21219e-08, 0.694738)
scene.camera = ob_auto_camera
light_auto_sun = bpy.data.lights.new('AutoSun', 'SUN')
light_auto_sun.energy = 3.0
light_auto_sun.angle = 0.0523599
ob_auto_sun = bpy.data.objects.new('AutoSun', light_auto_sun)
scene.collection.objects.link(ob_auto_sun)
ob_auto_sun.rotation_euler = (0.872665, 0.174533, 0.523599)
bpy.context.view_layer.update()
